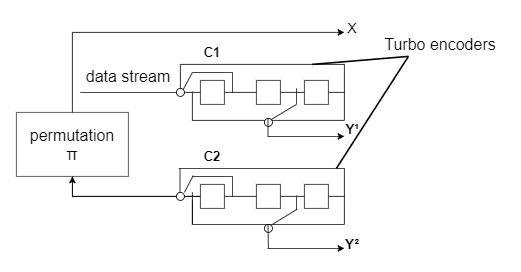

The diagram above was exported from draw.io. Its source (the exported page's mxGraphModel, read from the mxfile embedded in the PNG):
<mxGraphModel dx="1050" dy="522" grid="1" gridSize="10" guides="1" tooltips="1" connect="1" arrows="1" fold="1" page="1" pageScale="1" pageWidth="827" pageHeight="1169" math="0" shadow="0">
  <root>
    <mxCell id="0" />
    <mxCell id="1" parent="0" />
    <mxCell id="hU-m6w8Db3_4RPYIs6zg-1" value="" style="rounded=0;whiteSpace=wrap;html=1;opacity=70;" parent="1" vertex="1">
      <mxGeometry x="40" y="730" width="140" height="80" as="geometry" />
    </mxCell>
    <mxCell id="hU-m6w8Db3_4RPYIs6zg-2" value="&lt;font style=&quot;font-size: 20px;&quot;&gt;permutation&lt;br&gt;π&lt;/font&gt;" style="text;html=1;align=center;verticalAlign=middle;whiteSpace=wrap;rounded=0;" parent="1" vertex="1">
      <mxGeometry x="65" y="747.5" width="90" height="45" as="geometry" />
    </mxCell>
    <mxCell id="hU-m6w8Db3_4RPYIs6zg-3" value="" style="endArrow=none;html=1;rounded=0;exitX=0.5;exitY=0;exitDx=0;exitDy=0;" parent="1" source="hU-m6w8Db3_4RPYIs6zg-1" edge="1">
      <mxGeometry width="50" height="50" relative="1" as="geometry">
        <mxPoint x="170" y="710" as="sourcePoint" />
        <mxPoint x="110" y="630" as="targetPoint" />
      </mxGeometry>
    </mxCell>
    <mxCell id="hU-m6w8Db3_4RPYIs6zg-4" value="" style="endArrow=classic;html=1;rounded=0;" parent="1" edge="1">
      <mxGeometry width="50" height="50" relative="1" as="geometry">
        <mxPoint x="110" y="630" as="sourcePoint" />
        <mxPoint x="450" y="630" as="targetPoint" />
      </mxGeometry>
    </mxCell>
    <mxCell id="hU-m6w8Db3_4RPYIs6zg-5" value="" style="ellipse;whiteSpace=wrap;html=1;aspect=fixed;" parent="1" vertex="1">
      <mxGeometry x="240" y="700" width="10" height="10" as="geometry" />
    </mxCell>
    <mxCell id="hU-m6w8Db3_4RPYIs6zg-6" value="" style="whiteSpace=wrap;html=1;aspect=fixed;opacity=80;" parent="1" vertex="1">
      <mxGeometry x="270" y="690" width="30" height="30" as="geometry" />
    </mxCell>
    <mxCell id="hU-m6w8Db3_4RPYIs6zg-7" value="" style="whiteSpace=wrap;html=1;aspect=fixed;opacity=80;" parent="1" vertex="1">
      <mxGeometry x="340" y="690" width="30" height="30" as="geometry" />
    </mxCell>
    <mxCell id="hU-m6w8Db3_4RPYIs6zg-8" value="" style="whiteSpace=wrap;html=1;aspect=fixed;opacity=80;" parent="1" vertex="1">
      <mxGeometry x="400" y="690" width="30" height="30" as="geometry" />
    </mxCell>
    <mxCell id="hU-m6w8Db3_4RPYIs6zg-9" value="" style="whiteSpace=wrap;html=1;aspect=fixed;opacity=80;" parent="1" vertex="1">
      <mxGeometry x="340" y="820" width="30" height="30" as="geometry" />
    </mxCell>
    <mxCell id="hU-m6w8Db3_4RPYIs6zg-10" value="" style="whiteSpace=wrap;html=1;aspect=fixed;opacity=80;" parent="1" vertex="1">
      <mxGeometry x="400" y="820" width="30" height="30" as="geometry" />
    </mxCell>
    <mxCell id="2j8PkrvLRrwbMoOB8lDw-7" value="" style="edgeStyle=orthogonalEdgeStyle;rounded=0;orthogonalLoop=1;jettySize=auto;html=1;" edge="1" parent="1" source="hU-m6w8Db3_4RPYIs6zg-11" target="hU-m6w8Db3_4RPYIs6zg-1">
      <mxGeometry relative="1" as="geometry" />
    </mxCell>
    <mxCell id="hU-m6w8Db3_4RPYIs6zg-11" value="" style="whiteSpace=wrap;html=1;aspect=fixed;opacity=80;" parent="1" vertex="1">
      <mxGeometry x="270" y="820" width="30" height="30" as="geometry" />
    </mxCell>
    <mxCell id="hU-m6w8Db3_4RPYIs6zg-12" value="" style="endArrow=none;html=1;rounded=0;entryX=0;entryY=0.5;entryDx=0;entryDy=0;" parent="1" target="hU-m6w8Db3_4RPYIs6zg-13" edge="1">
      <mxGeometry width="50" height="50" relative="1" as="geometry">
        <mxPoint x="110" y="835" as="sourcePoint" />
        <mxPoint x="240" y="840" as="targetPoint" />
        <Array as="points">
          <mxPoint x="110" y="835" />
        </Array>
      </mxGeometry>
    </mxCell>
    <mxCell id="hU-m6w8Db3_4RPYIs6zg-13" value="" style="ellipse;whiteSpace=wrap;html=1;aspect=fixed;" parent="1" vertex="1">
      <mxGeometry x="240" y="830" width="10" height="10" as="geometry" />
    </mxCell>
    <mxCell id="hU-m6w8Db3_4RPYIs6zg-14" value="" style="endArrow=none;html=1;rounded=0;exitX=1;exitY=0.5;exitDx=0;exitDy=0;entryX=0;entryY=0.5;entryDx=0;entryDy=0;" parent="1" source="hU-m6w8Db3_4RPYIs6zg-5" target="hU-m6w8Db3_4RPYIs6zg-6" edge="1">
      <mxGeometry width="50" height="50" relative="1" as="geometry">
        <mxPoint x="250" y="680" as="sourcePoint" />
        <mxPoint x="300" y="630" as="targetPoint" />
      </mxGeometry>
    </mxCell>
    <mxCell id="hU-m6w8Db3_4RPYIs6zg-15" value="" style="endArrow=none;html=1;rounded=0;exitX=1;exitY=0.5;exitDx=0;exitDy=0;entryX=0;entryY=0.5;entryDx=0;entryDy=0;" parent="1" source="hU-m6w8Db3_4RPYIs6zg-6" target="hU-m6w8Db3_4RPYIs6zg-7" edge="1">
      <mxGeometry width="50" height="50" relative="1" as="geometry">
        <mxPoint x="250" y="680" as="sourcePoint" />
        <mxPoint x="300" y="630" as="targetPoint" />
      </mxGeometry>
    </mxCell>
    <mxCell id="hU-m6w8Db3_4RPYIs6zg-16" value="" style="endArrow=none;html=1;rounded=0;exitX=1;exitY=0.5;exitDx=0;exitDy=0;entryX=0;entryY=0.5;entryDx=0;entryDy=0;" parent="1" source="hU-m6w8Db3_4RPYIs6zg-7" target="hU-m6w8Db3_4RPYIs6zg-8" edge="1">
      <mxGeometry width="50" height="50" relative="1" as="geometry">
        <mxPoint x="250" y="680" as="sourcePoint" />
        <mxPoint x="300" y="630" as="targetPoint" />
      </mxGeometry>
    </mxCell>
    <mxCell id="hU-m6w8Db3_4RPYIs6zg-17" value="" style="endArrow=none;html=1;rounded=0;exitX=1;exitY=0.5;exitDx=0;exitDy=0;entryX=0;entryY=0.5;entryDx=0;entryDy=0;" parent="1" source="hU-m6w8Db3_4RPYIs6zg-13" target="hU-m6w8Db3_4RPYIs6zg-11" edge="1">
      <mxGeometry width="50" height="50" relative="1" as="geometry">
        <mxPoint x="250" y="680" as="sourcePoint" />
        <mxPoint x="300" y="630" as="targetPoint" />
        <Array as="points" />
      </mxGeometry>
    </mxCell>
    <mxCell id="hU-m6w8Db3_4RPYIs6zg-18" value="" style="endArrow=none;html=1;rounded=0;exitX=1;exitY=0.5;exitDx=0;exitDy=0;entryX=0;entryY=0.5;entryDx=0;entryDy=0;" parent="1" source="hU-m6w8Db3_4RPYIs6zg-11" target="hU-m6w8Db3_4RPYIs6zg-9" edge="1">
      <mxGeometry width="50" height="50" relative="1" as="geometry">
        <mxPoint x="250" y="680" as="sourcePoint" />
        <mxPoint x="300" y="630" as="targetPoint" />
      </mxGeometry>
    </mxCell>
    <mxCell id="hU-m6w8Db3_4RPYIs6zg-19" value="" style="endArrow=none;html=1;rounded=0;exitX=1;exitY=0.5;exitDx=0;exitDy=0;entryX=0;entryY=0.5;entryDx=0;entryDy=0;" parent="1" source="hU-m6w8Db3_4RPYIs6zg-9" target="hU-m6w8Db3_4RPYIs6zg-10" edge="1">
      <mxGeometry width="50" height="50" relative="1" as="geometry">
        <mxPoint x="250" y="720" as="sourcePoint" />
        <mxPoint x="300" y="670" as="targetPoint" />
      </mxGeometry>
    </mxCell>
    <mxCell id="hU-m6w8Db3_4RPYIs6zg-20" value="" style="endArrow=none;html=1;rounded=0;exitX=1;exitY=0.5;exitDx=0;exitDy=0;" parent="1" source="hU-m6w8Db3_4RPYIs6zg-10" edge="1">
      <mxGeometry width="50" height="50" relative="1" as="geometry">
        <mxPoint x="380" y="900" as="sourcePoint" />
        <mxPoint x="450" y="835" as="targetPoint" />
      </mxGeometry>
    </mxCell>
    <mxCell id="hU-m6w8Db3_4RPYIs6zg-21" value="" style="endArrow=none;html=1;rounded=0;exitX=1;exitY=0.5;exitDx=0;exitDy=0;" parent="1" source="hU-m6w8Db3_4RPYIs6zg-8" edge="1">
      <mxGeometry width="50" height="50" relative="1" as="geometry">
        <mxPoint x="250" y="720" as="sourcePoint" />
        <mxPoint x="450" y="705" as="targetPoint" />
      </mxGeometry>
    </mxCell>
    <mxCell id="hU-m6w8Db3_4RPYIs6zg-22" value="" style="endArrow=none;html=1;rounded=0;" parent="1" edge="1">
      <mxGeometry width="50" height="50" relative="1" as="geometry">
        <mxPoint x="450" y="740" as="sourcePoint" />
        <mxPoint x="450" y="670" as="targetPoint" />
      </mxGeometry>
    </mxCell>
    <mxCell id="hU-m6w8Db3_4RPYIs6zg-23" value="" style="endArrow=none;html=1;rounded=0;" parent="1" edge="1">
      <mxGeometry width="50" height="50" relative="1" as="geometry">
        <mxPoint x="450" y="870" as="sourcePoint" />
        <mxPoint x="450" y="800" as="targetPoint" />
        <Array as="points">
          <mxPoint x="450" y="847.5" />
        </Array>
      </mxGeometry>
    </mxCell>
    <mxCell id="hU-m6w8Db3_4RPYIs6zg-24" value="" style="endArrow=none;html=1;rounded=0;" parent="1" edge="1">
      <mxGeometry width="50" height="50" relative="1" as="geometry">
        <mxPoint x="245" y="670" as="sourcePoint" />
        <mxPoint x="450" y="670" as="targetPoint" />
      </mxGeometry>
    </mxCell>
    <mxCell id="hU-m6w8Db3_4RPYIs6zg-25" value="" style="endArrow=none;html=1;rounded=0;entryX=0.5;entryY=0;entryDx=0;entryDy=0;" parent="1" target="hU-m6w8Db3_4RPYIs6zg-5" edge="1">
      <mxGeometry width="50" height="50" relative="1" as="geometry">
        <mxPoint x="245" y="670" as="sourcePoint" />
        <mxPoint x="300" y="670" as="targetPoint" />
      </mxGeometry>
    </mxCell>
    <mxCell id="hU-m6w8Db3_4RPYIs6zg-26" value="" style="endArrow=none;html=1;rounded=0;" parent="1" edge="1">
      <mxGeometry width="50" height="50" relative="1" as="geometry">
        <mxPoint x="450" y="740" as="sourcePoint" />
        <mxPoint x="260" y="740" as="targetPoint" />
      </mxGeometry>
    </mxCell>
    <mxCell id="hU-m6w8Db3_4RPYIs6zg-27" value="" style="endArrow=none;html=1;rounded=0;" parent="1" edge="1">
      <mxGeometry width="50" height="50" relative="1" as="geometry">
        <mxPoint x="260" y="740" as="sourcePoint" />
        <mxPoint x="260" y="704" as="targetPoint" />
      </mxGeometry>
    </mxCell>
    <mxCell id="hU-m6w8Db3_4RPYIs6zg-28" value="" style="endArrow=none;html=1;rounded=0;" parent="1" edge="1">
      <mxGeometry width="50" height="50" relative="1" as="geometry">
        <mxPoint x="243" y="800" as="sourcePoint" />
        <mxPoint x="450" y="800" as="targetPoint" />
      </mxGeometry>
    </mxCell>
    <mxCell id="hU-m6w8Db3_4RPYIs6zg-29" value="" style="endArrow=none;html=1;rounded=0;entryX=0.5;entryY=0;entryDx=0;entryDy=0;" parent="1" edge="1">
      <mxGeometry width="50" height="50" relative="1" as="geometry">
        <mxPoint x="244.5" y="800" as="sourcePoint" />
        <mxPoint x="244.5" y="830" as="targetPoint" />
      </mxGeometry>
    </mxCell>
    <mxCell id="hU-m6w8Db3_4RPYIs6zg-30" value="" style="endArrow=none;html=1;rounded=0;" parent="1" edge="1">
      <mxGeometry width="50" height="50" relative="1" as="geometry">
        <mxPoint x="450" y="870" as="sourcePoint" />
        <mxPoint x="260" y="870" as="targetPoint" />
      </mxGeometry>
    </mxCell>
    <mxCell id="hU-m6w8Db3_4RPYIs6zg-31" value="" style="ellipse;whiteSpace=wrap;html=1;aspect=fixed;" parent="1" vertex="1">
      <mxGeometry x="350" y="870" width="10" height="10" as="geometry" />
    </mxCell>
    <mxCell id="hU-m6w8Db3_4RPYIs6zg-32" value="" style="ellipse;whiteSpace=wrap;html=1;aspect=fixed;" parent="1" vertex="1">
      <mxGeometry x="350" y="737.5" width="10" height="10" as="geometry" />
    </mxCell>
    <mxCell id="hU-m6w8Db3_4RPYIs6zg-33" value="&lt;font style=&quot;font-size: 20px;&quot;&gt;data stream&lt;/font&gt;" style="text;html=1;align=center;verticalAlign=middle;whiteSpace=wrap;rounded=0;" parent="1" vertex="1">
      <mxGeometry x="120" y="670" width="120" height="30" as="geometry" />
    </mxCell>
    <mxCell id="hU-m6w8Db3_4RPYIs6zg-34" value="" style="endArrow=none;html=1;rounded=0;" parent="1" edge="1">
      <mxGeometry width="50" height="50" relative="1" as="geometry">
        <mxPoint x="310" y="705" as="sourcePoint" />
        <mxPoint x="310" y="680" as="targetPoint" />
      </mxGeometry>
    </mxCell>
    <mxCell id="hU-m6w8Db3_4RPYIs6zg-35" value="" style="endArrow=none;html=1;rounded=0;" parent="1" edge="1">
      <mxGeometry width="50" height="50" relative="1" as="geometry">
        <mxPoint x="260" y="680" as="sourcePoint" />
        <mxPoint x="310" y="680" as="targetPoint" />
      </mxGeometry>
    </mxCell>
    <mxCell id="hU-m6w8Db3_4RPYIs6zg-36" value="" style="endArrow=none;html=1;rounded=0;" parent="1" edge="1">
      <mxGeometry width="50" height="50" relative="1" as="geometry">
        <mxPoint x="310" y="835" as="sourcePoint" />
        <mxPoint x="310" y="810" as="targetPoint" />
      </mxGeometry>
    </mxCell>
    <mxCell id="hU-m6w8Db3_4RPYIs6zg-37" value="" style="endArrow=none;html=1;rounded=0;" parent="1" edge="1">
      <mxGeometry width="50" height="50" relative="1" as="geometry">
        <mxPoint x="260" y="810" as="sourcePoint" />
        <mxPoint x="310" y="810" as="targetPoint" />
      </mxGeometry>
    </mxCell>
    <mxCell id="hU-m6w8Db3_4RPYIs6zg-38" value="" style="endArrow=none;html=1;rounded=0;exitX=1;exitY=0;exitDx=0;exitDy=0;" parent="1" source="hU-m6w8Db3_4RPYIs6zg-5" edge="1">
      <mxGeometry width="50" height="50" relative="1" as="geometry">
        <mxPoint x="250" y="720" as="sourcePoint" />
        <mxPoint x="260" y="680" as="targetPoint" />
      </mxGeometry>
    </mxCell>
    <mxCell id="hU-m6w8Db3_4RPYIs6zg-39" value="" style="endArrow=none;html=1;rounded=0;" parent="1" edge="1">
      <mxGeometry width="50" height="50" relative="1" as="geometry">
        <mxPoint x="250" y="830" as="sourcePoint" />
        <mxPoint x="261" y="809" as="targetPoint" />
      </mxGeometry>
    </mxCell>
    <mxCell id="hU-m6w8Db3_4RPYIs6zg-40" value="" style="endArrow=none;html=1;rounded=0;endSize=12;" parent="1" edge="1">
      <mxGeometry width="50" height="50" relative="1" as="geometry">
        <mxPoint x="390" y="720" as="sourcePoint" />
        <mxPoint x="390" y="700" as="targetPoint" />
      </mxGeometry>
    </mxCell>
    <mxCell id="hU-m6w8Db3_4RPYIs6zg-41" value="" style="endArrow=none;html=1;rounded=0;" parent="1" edge="1">
      <mxGeometry width="50" height="50" relative="1" as="geometry">
        <mxPoint x="390" y="852" as="sourcePoint" />
        <mxPoint x="390" y="834" as="targetPoint" />
      </mxGeometry>
    </mxCell>
    <mxCell id="hU-m6w8Db3_4RPYIs6zg-42" value="" style="endArrow=none;html=1;rounded=0;exitX=1;exitY=0;exitDx=0;exitDy=0;" parent="1" source="hU-m6w8Db3_4RPYIs6zg-32" edge="1">
      <mxGeometry width="50" height="50" relative="1" as="geometry">
        <mxPoint x="250" y="720" as="sourcePoint" />
        <mxPoint x="390" y="720" as="targetPoint" />
      </mxGeometry>
    </mxCell>
    <mxCell id="hU-m6w8Db3_4RPYIs6zg-43" value="" style="endArrow=none;html=1;rounded=0;exitX=1;exitY=0;exitDx=0;exitDy=0;" parent="1" edge="1">
      <mxGeometry width="50" height="50" relative="1" as="geometry">
        <mxPoint x="360" y="870" as="sourcePoint" />
        <mxPoint x="391" y="851" as="targetPoint" />
      </mxGeometry>
    </mxCell>
    <mxCell id="hU-m6w8Db3_4RPYIs6zg-44" value="" style="endArrow=none;html=1;rounded=0;" parent="1" edge="1">
      <mxGeometry width="50" height="50" relative="1" as="geometry">
        <mxPoint x="354.5" y="760" as="sourcePoint" />
        <mxPoint x="354.5" y="737" as="targetPoint" />
      </mxGeometry>
    </mxCell>
    <mxCell id="hU-m6w8Db3_4RPYIs6zg-45" value="" style="endArrow=none;html=1;rounded=0;" parent="1" edge="1">
      <mxGeometry width="50" height="50" relative="1" as="geometry">
        <mxPoint x="355" y="900" as="sourcePoint" />
        <mxPoint x="354.5" y="870" as="targetPoint" />
      </mxGeometry>
    </mxCell>
    <mxCell id="hU-m6w8Db3_4RPYIs6zg-46" value="" style="endArrow=classic;html=1;rounded=0;" parent="1" edge="1">
      <mxGeometry width="50" height="50" relative="1" as="geometry">
        <mxPoint x="354" y="760" as="sourcePoint" />
        <mxPoint x="450" y="760" as="targetPoint" />
      </mxGeometry>
    </mxCell>
    <mxCell id="hU-m6w8Db3_4RPYIs6zg-47" value="" style="endArrow=classic;html=1;rounded=0;" parent="1" edge="1">
      <mxGeometry width="50" height="50" relative="1" as="geometry">
        <mxPoint x="354" y="900" as="sourcePoint" />
        <mxPoint x="450" y="900" as="targetPoint" />
      </mxGeometry>
    </mxCell>
    <mxCell id="hU-m6w8Db3_4RPYIs6zg-48" value="&lt;font style=&quot;font-size: 18px;&quot;&gt;X&lt;/font&gt;" style="text;html=1;align=center;verticalAlign=middle;whiteSpace=wrap;rounded=0;fontSize=18;" parent="1" vertex="1">
      <mxGeometry x="430" y="610" width="60" height="30" as="geometry" />
    </mxCell>
    <mxCell id="hU-m6w8Db3_4RPYIs6zg-49" value="&lt;span style=&quot;font-size: 16px;&quot;&gt;&lt;b style=&quot;font-size: 16px;&quot;&gt;C1&lt;/b&gt;&lt;/span&gt;" style="text;html=1;align=center;verticalAlign=middle;whiteSpace=wrap;rounded=0;fontSize=16;" parent="1" vertex="1">
      <mxGeometry x="255" y="640" width="60" height="30" as="geometry" />
    </mxCell>
    <mxCell id="hU-m6w8Db3_4RPYIs6zg-50" value="&lt;font style=&quot;font-size: 16px;&quot;&gt;&lt;b style=&quot;font-size: 16px;&quot;&gt;C2&lt;/b&gt;&lt;/font&gt;" style="text;html=1;align=center;verticalAlign=middle;whiteSpace=wrap;rounded=0;fontSize=16;" parent="1" vertex="1">
      <mxGeometry x="255" y="770" width="60" height="30" as="geometry" />
    </mxCell>
    <mxCell id="hU-m6w8Db3_4RPYIs6zg-51" value="&lt;b style=&quot;font-size: 17px;&quot;&gt;&lt;font style=&quot;font-size: 17px;&quot;&gt;Y¹&lt;/font&gt;&lt;/b&gt;" style="text;html=1;align=center;verticalAlign=middle;whiteSpace=wrap;rounded=0;fontSize=17;" parent="1" vertex="1">
      <mxGeometry x="430" y="737.5" width="60" height="30" as="geometry" />
    </mxCell>
    <mxCell id="hU-m6w8Db3_4RPYIs6zg-52" value="&lt;font style=&quot;font-size: 18px;&quot;&gt;&lt;b style=&quot;font-size: 18px;&quot;&gt;Y²&lt;/b&gt;&lt;/font&gt;" style="text;html=1;align=center;verticalAlign=middle;whiteSpace=wrap;rounded=0;fontSize=18;" parent="1" vertex="1">
      <mxGeometry x="430" y="880" width="60" height="30" as="geometry" />
    </mxCell>
    <mxCell id="hU-m6w8Db3_4RPYIs6zg-53" value="" style="endArrow=none;html=1;rounded=0;strokeWidth=2;" parent="1" edge="1">
      <mxGeometry width="50" height="50" relative="1" as="geometry">
        <mxPoint x="410" y="670" as="sourcePoint" />
        <mxPoint x="530" y="660" as="targetPoint" />
      </mxGeometry>
    </mxCell>
    <mxCell id="hU-m6w8Db3_4RPYIs6zg-54" value="" style="endArrow=none;html=1;rounded=0;strokeWidth=2;" parent="1" edge="1">
      <mxGeometry width="50" height="50" relative="1" as="geometry">
        <mxPoint x="440" y="800" as="sourcePoint" />
        <mxPoint x="530" y="660" as="targetPoint" />
      </mxGeometry>
    </mxCell>
    <mxCell id="hU-m6w8Db3_4RPYIs6zg-55" value="&lt;font style=&quot;font-size: 20px;&quot;&gt;Turbo encoders&lt;/font&gt;" style="text;html=1;align=center;verticalAlign=middle;whiteSpace=wrap;rounded=0;fontSize=16;" parent="1" vertex="1">
      <mxGeometry x="490" y="630" width="160" height="30" as="geometry" />
    </mxCell>
    <mxCell id="hU-m6w8Db3_4RPYIs6zg-56" value="" style="endArrow=none;html=1;rounded=0;entryX=0.5;entryY=1;entryDx=0;entryDy=0;" parent="1" target="hU-m6w8Db3_4RPYIs6zg-1" edge="1">
      <mxGeometry width="50" height="50" relative="1" as="geometry">
        <mxPoint x="110" y="836" as="sourcePoint" />
        <mxPoint x="80" y="890" as="targetPoint" />
      </mxGeometry>
    </mxCell>
    <mxCell id="hU-m6w8Db3_4RPYIs6zg-57" value="" style="endArrow=none;html=1;rounded=0;entryX=0;entryY=0.5;entryDx=0;entryDy=0;" parent="1" target="hU-m6w8Db3_4RPYIs6zg-5" edge="1">
      <mxGeometry width="50" height="50" relative="1" as="geometry">
        <mxPoint x="120" y="705" as="sourcePoint" />
        <mxPoint x="30" y="860" as="targetPoint" />
      </mxGeometry>
    </mxCell>
    <mxCell id="2j8PkrvLRrwbMoOB8lDw-6" value="" style="endArrow=none;html=1;rounded=0;" edge="1" parent="1">
      <mxGeometry width="50" height="50" relative="1" as="geometry">
        <mxPoint x="260" y="840" as="sourcePoint" />
        <mxPoint x="260" y="830" as="targetPoint" />
        <Array as="points">
          <mxPoint x="260" y="870" />
        </Array>
      </mxGeometry>
    </mxCell>
  </root>
</mxGraphModel>